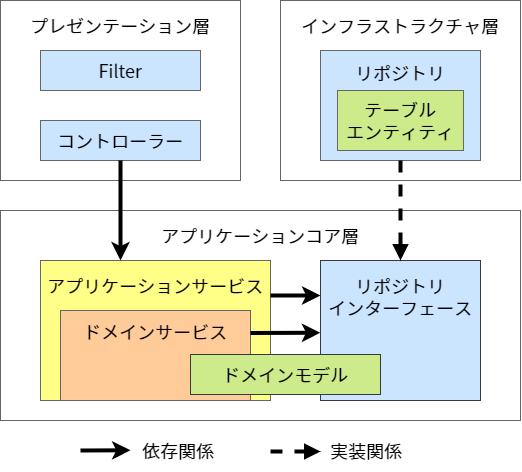

The diagram above was exported from draw.io. Its source (the exported page's mxGraphModel, read from the mxfile embedded in the PNG):
<mxGraphModel dx="1297" dy="650" grid="1" gridSize="10" guides="1" tooltips="1" connect="1" arrows="1" fold="1" page="1" pageScale="1" pageWidth="1169" pageHeight="827" math="0" shadow="0">
  <root>
    <mxCell id="0" />
    <mxCell id="1" parent="0" />
    <mxCell id="73" value="&lt;font color=&quot;#000000&quot;&gt;アプリケーションコア層&lt;br&gt;&lt;/font&gt;" style="rounded=0;whiteSpace=wrap;html=1;fontFamily=Noto Sans JP;fontSize=18;strokeWidth=1;fontSource=https%3A%2F%2Ffonts.googleapis.com%2Fcss%3Ffamily%3DNoto%2BSans%2BJP;fillColor=none;strokeColor=#666666;spacingTop=8;verticalAlign=top;" parent="1" vertex="1">
      <mxGeometry x="40" y="250" width="520" height="210" as="geometry" />
    </mxCell>
    <mxCell id="78" value="&lt;div&gt;&lt;font color=&quot;#000000&quot;&gt;アプリケーションサービス&lt;/font&gt;&lt;/div&gt;" style="rounded=0;whiteSpace=wrap;html=1;fontFamily=Noto Sans JP;fontSize=18;fillColor=#ffff88;strokeColor=#666666;strokeWidth=1;spacingLeft=0;fontSource=https%3A%2F%2Ffonts.googleapis.com%2Fcss%3Ffamily%3DNoto%2BSans%2BJP;align=center;verticalAlign=top;spacingTop=8;" parent="1" vertex="1">
      <mxGeometry x="80" y="300" width="230" height="140" as="geometry" />
    </mxCell>
    <mxCell id="74" value="&lt;font color=&quot;#000000&quot;&gt;インフラストラクチャ層&lt;br&gt;&lt;/font&gt;" style="rounded=0;whiteSpace=wrap;html=1;fontFamily=Noto Sans JP;fontSize=18;strokeWidth=1;fontSource=https%3A%2F%2Ffonts.googleapis.com%2Fcss%3Ffamily%3DNoto%2BSans%2BJP;fillColor=none;strokeColor=#666666;spacingTop=8;verticalAlign=top;" parent="1" vertex="1">
      <mxGeometry x="320" y="40" width="240" height="180" as="geometry" />
    </mxCell>
    <mxCell id="55" value="&lt;font color=&quot;#000000&quot;&gt;プレゼンテーション層&lt;br&gt;&lt;/font&gt;" style="rounded=0;whiteSpace=wrap;html=1;fontFamily=Noto Sans JP;fontSize=18;strokeWidth=1;fontSource=https%3A%2F%2Ffonts.googleapis.com%2Fcss%3Ffamily%3DNoto%2BSans%2BJP;fillColor=none;strokeColor=#666666;spacingTop=8;verticalAlign=top;" parent="1" vertex="1">
      <mxGeometry x="40" y="40" width="240" height="180" as="geometry" />
    </mxCell>
    <mxCell id="77" value="&lt;div&gt;&lt;font color=&quot;#000000&quot;&gt;ドメインサービス&lt;/font&gt;&lt;/div&gt;" style="rounded=0;whiteSpace=wrap;html=1;fontFamily=Noto Sans JP;fontSize=18;fillColor=#ffcc99;strokeColor=#666666;strokeWidth=1;spacingLeft=0;fontSource=https%3A%2F%2Ffonts.googleapis.com%2Fcss%3Ffamily%3DNoto%2BSans%2BJP;align=center;verticalAlign=top;spacingTop=4;" parent="1" vertex="1">
      <mxGeometry x="100" y="350" width="190" height="90" as="geometry" />
    </mxCell>
    <mxCell id="79" value="&lt;font color=&quot;#000000&quot;&gt;リポジトリ&lt;br&gt;&lt;br&gt;&lt;br&gt;&lt;br&gt;&lt;/font&gt;" style="rounded=0;whiteSpace=wrap;html=1;fontFamily=Noto Sans JP;fontSize=18;fillColor=#cce5ff;strokeColor=#666666;strokeWidth=1;spacingLeft=0;fontSource=https%3A%2F%2Ffonts.googleapis.com%2Fcss%3Ffamily%3DNoto%2BSans%2BJP;" parent="1" vertex="1">
      <mxGeometry x="360" y="90" width="160" height="110" as="geometry" />
    </mxCell>
    <mxCell id="80" value="&lt;font color=&quot;#000000&quot;&gt;リポジトリ&lt;br&gt;インターフェース&lt;br&gt;&lt;/font&gt;" style="rounded=0;whiteSpace=wrap;html=1;fontFamily=Noto Sans JP;fontSize=18;fillColor=#cce5ff;strokeColor=#36393d;strokeWidth=1;spacingLeft=0;fontSource=https%3A%2F%2Ffonts.googleapis.com%2Fcss%3Ffamily%3DNoto%2BSans%2BJP;verticalAlign=top;spacingTop=8;" parent="1" vertex="1">
      <mxGeometry x="360" y="300" width="160" height="140" as="geometry" />
    </mxCell>
    <mxCell id="82" value="&lt;font color=&quot;#000000&quot;&gt;コントローラー&lt;/font&gt;" style="rounded=0;whiteSpace=wrap;html=1;fontFamily=Noto Sans JP;fontSize=18;fillColor=#cce5ff;strokeColor=#666666;strokeWidth=1;spacingLeft=0;fontSource=https%3A%2F%2Ffonts.googleapis.com%2Fcss%3Ffamily%3DNoto%2BSans%2BJP;" parent="1" vertex="1">
      <mxGeometry x="80" y="160" width="160" height="40" as="geometry" />
    </mxCell>
    <mxCell id="83" value="&lt;font color=&quot;#000000&quot;&gt;Filter&lt;/font&gt;" style="rounded=0;whiteSpace=wrap;html=1;fontFamily=Noto Sans JP;fontSize=18;fillColor=#cce5ff;strokeColor=#666666;strokeWidth=1;spacingLeft=0;fontSource=https%3A%2F%2Ffonts.googleapis.com%2Fcss%3Ffamily%3DNoto%2BSans%2BJP;" parent="1" vertex="1">
      <mxGeometry x="80" y="90" width="160" height="40" as="geometry" />
    </mxCell>
    <mxCell id="84" value="&lt;font color=&quot;#000000&quot;&gt;テーブル&lt;br&gt;エンティティ&lt;/font&gt;" style="rounded=0;whiteSpace=wrap;html=1;fontFamily=Noto Sans JP;fontSize=18;fillColor=#cdeb8b;strokeColor=#666666;strokeWidth=1;spacingLeft=0;fontSource=https%3A%2F%2Ffonts.googleapis.com%2Fcss%3Ffamily%3DNoto%2BSans%2BJP;" parent="1" vertex="1">
      <mxGeometry x="377.02" y="130" width="125.96" height="60" as="geometry" />
    </mxCell>
    <mxCell id="91" style="edgeStyle=none;sketch=0;html=1;exitX=0.5;exitY=1;exitDx=0;exitDy=0;shadow=0;fontColor=#000000;endArrow=classic;endFill=1;strokeColor=#000000;strokeWidth=4;" parent="1" source="82" edge="1">
      <mxGeometry relative="1" as="geometry">
        <mxPoint x="655.5799999999999" y="575" as="sourcePoint" />
        <mxPoint x="160" y="300" as="targetPoint" />
      </mxGeometry>
    </mxCell>
    <mxCell id="92" style="edgeStyle=none;sketch=0;html=1;exitX=0.5;exitY=1;exitDx=0;exitDy=0;shadow=0;fontColor=#000000;endArrow=block;endFill=1;strokeColor=#000000;strokeWidth=4;dashed=1;" parent="1" source="79" target="80" edge="1">
      <mxGeometry relative="1" as="geometry">
        <mxPoint x="455" y="330" as="sourcePoint" />
        <mxPoint x="489.05726000000004" y="485.94000000000005" as="targetPoint" />
      </mxGeometry>
    </mxCell>
    <mxCell id="75" value="&lt;font color=&quot;#000000&quot;&gt;ドメインモデル&lt;/font&gt;" style="rounded=0;whiteSpace=wrap;html=1;fontFamily=Noto Sans JP;fontSize=18;fillColor=#cdeb8b;strokeColor=#36393d;strokeWidth=1;spacingLeft=0;fontSource=https%3A%2F%2Ffonts.googleapis.com%2Fcss%3Ffamily%3DNoto%2BSans%2BJP;" parent="1" vertex="1">
      <mxGeometry x="230" y="394" width="190" height="40" as="geometry" />
    </mxCell>
    <mxCell id="94" value="依存関係" style="text;html=1;strokeColor=none;fillColor=none;align=left;verticalAlign=middle;whiteSpace=wrap;rounded=0;fontFamily=Noto Sans JP;fontSource=https%3A%2F%2Ffonts.googleapis.com%2Fcss%3Ffamily%3DNoto%2BSans%2BJP;fontSize=18;fontColor=#000000;" parent="1" vertex="1">
      <mxGeometry x="180" y="470" width="90" height="40" as="geometry" />
    </mxCell>
    <mxCell id="95" style="edgeStyle=none;sketch=0;html=1;shadow=0;fontColor=#000000;endArrow=classic;endFill=1;strokeColor=#000000;strokeWidth=4;" parent="1" edge="1">
      <mxGeometry relative="1" as="geometry">
        <mxPoint x="120" y="490" as="sourcePoint" />
        <mxPoint x="170" y="489.7800887623514" as="targetPoint" />
      </mxGeometry>
    </mxCell>
    <mxCell id="96" value="実装関係" style="text;html=1;strokeColor=none;fillColor=none;align=left;verticalAlign=middle;whiteSpace=wrap;rounded=0;fontFamily=Noto Sans JP;fontSource=https%3A%2F%2Ffonts.googleapis.com%2Fcss%3Ffamily%3DNoto%2BSans%2BJP;fontSize=18;fontColor=#000000;" parent="1" vertex="1">
      <mxGeometry x="368.41999999999996" y="470" width="90" height="40" as="geometry" />
    </mxCell>
    <mxCell id="98" style="edgeStyle=none;sketch=0;html=1;shadow=0;fontColor=#000000;endArrow=block;endFill=1;strokeColor=#000000;strokeWidth=4;dashed=1;" parent="1" edge="1">
      <mxGeometry relative="1" as="geometry">
        <mxPoint x="310" y="491" as="sourcePoint" />
        <mxPoint x="360" y="491" as="targetPoint" />
      </mxGeometry>
    </mxCell>
    <mxCell id="90" style="edgeStyle=none;sketch=0;html=1;shadow=0;fontColor=#000000;endArrow=classic;endFill=1;strokeColor=#000000;strokeWidth=4;exitX=1;exitY=0.25;exitDx=0;exitDy=0;entryX=-0.001;entryY=0.516;entryDx=0;entryDy=0;entryPerimeter=0;" parent="1" source="77" target="80" edge="1">
      <mxGeometry relative="1" as="geometry">
        <mxPoint x="340" y="373" as="sourcePoint" />
        <mxPoint x="580" y="373" as="targetPoint" />
      </mxGeometry>
    </mxCell>
    <mxCell id="93" style="edgeStyle=none;sketch=0;html=1;exitX=1;exitY=0.25;exitDx=0;exitDy=0;shadow=0;fontColor=#000000;endArrow=classic;endFill=1;strokeColor=#000000;strokeWidth=4;entryX=0;entryY=0.25;entryDx=0;entryDy=0;" parent="1" source="78" target="80" edge="1">
      <mxGeometry relative="1" as="geometry">
        <mxPoint x="641.76" y="575" as="sourcePoint" />
        <mxPoint x="686.1799999999998" y="573.1401775247027" as="targetPoint" />
      </mxGeometry>
    </mxCell>
  </root>
</mxGraphModel>